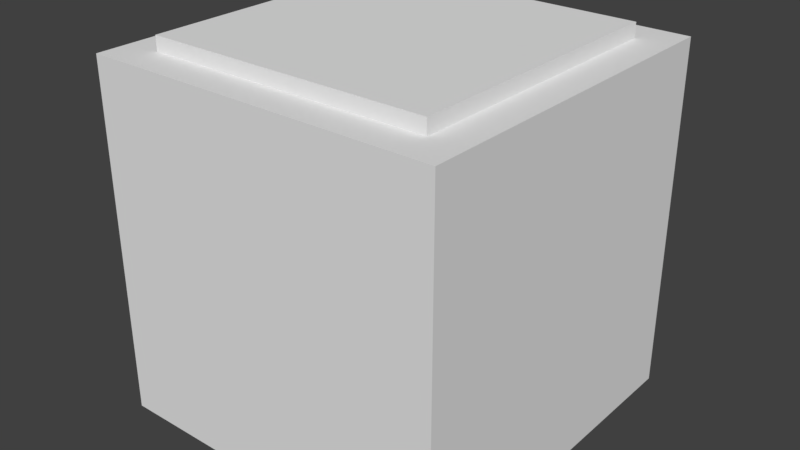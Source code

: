 # Source: blank_floor.blend  (saved by Blender 2.79.0; exported with 4.5.12 LTS)
import bpy
from mathutils import Matrix  # noqa: F401  (used for matrix-valued properties, if any)

bpy.ops.wm.read_factory_settings(use_empty=True)
scene = bpy.context.scene
scene.name = 'Scene'

# ---- collections
col_collection_1 = bpy.data.collections.new('Collection 1'); scene.collection.children.link(col_collection_1)

# ---- world
world_world = bpy.data.worlds.new('World'); scene.world = world_world
world_world.color = (0.05088, 0.05088, 0.05088)
world_world.use_sun_shadow = False
world_world.sun_shadow_jitter_overblur = 0.0
world_world.cycles.sampling_method = 'MANUAL'

# ---- meshes
me_cube_001 = bpy.data.meshes.new('Cube.001')
me_cube_001.from_pydata([(-0.5, 0.5, -1.0), (-0.5, -0.5, -1.0), (-0.4015, 0.4015, -2.936e-09), (-0.4015, -0.4015, -2.687e-08), (0.5, 0.5, -1.0), (0.5, -0.5, -1.0), (0.4015, 0.4015, -2.936e-09), (0.4015, -0.4015, -2.687e-08), (-0.5, -0.5, -2.98e-08), (-0.5, 0.5, 0.0), (0.5, 0.5, 0.0), (0.5, -0.5, -2.98e-08), (-0.4015, 0.4015, 0.04044), (-0.4015, -0.4015, 0.04044), (0.4015, 0.4015, 0.04044), (0.4015, -0.4015, 0.04044)], [], [(0, 1, 8, 9), (7, 6, 14, 15), (10, 11, 5, 4), (4, 5, 1, 0), (9, 10, 4, 0), (11, 8, 1, 5), (3, 2, 9, 8), (2, 6, 10, 9), (7, 3, 8, 11), (6, 7, 11, 10), (12, 13, 15, 14), (6, 2, 12, 14), (3, 7, 15, 13), (2, 3, 13, 12)])
me_cube_001.use_remesh_preserve_volume = False
me_cube_001.use_remesh_preserve_attributes = False
me_cube_001.use_mirror_vertex_groups = False
me_cube_001.update()

# ---- objects
ob_cube = bpy.data.objects.new('Cube', me_cube_001)

# ---- transforms, parenting, visibility, modifiers, constraints
ob_cube.location = (0.0, 0.0, 0.0)
ob_cube.lineart.crease_threshold = 0.0

# ---- collection membership
col_collection_1.objects.link(ob_cube)

# ---- scene / render settings (as saved in the file)
scene.frame_start = 1; scene.frame_end = 250; scene.frame_set(1)
scene.render.engine = 'BLENDER_EEVEE_NEXT'
scene.render.resolution_percentage = 50
scene.render.dither_intensity = 0.0
scene.cycles.use_denoising = False
scene.cycles.samples = 128
scene.cycles.sampling_pattern = 'TABULATED_SOBOL'
scene.cycles.use_adaptive_sampling = False
scene.cycles.use_light_tree = False
scene.cycles.blur_glossy = 0.0
scene.cycles.sample_clamp_indirect = 0.0
scene.view_settings.view_transform = 'Standard'
bpy.context.view_layer.update()

# ---- added for rendering (the .blend has no active camera and no usable light): camera, sun
cam_auto = bpy.data.cameras.new('AutoCamera')
cam_auto.lens = 50.0
cam_auto.sensor_width = 36.0
cam_auto.clip_end = 1000.0
ob_auto_camera = bpy.data.objects.new('AutoCamera', cam_auto)
scene.collection.objects.link(ob_auto_camera)
ob_auto_camera.location = (1.62443, -1.94931, 0.819764)
ob_auto_camera.rotation_euler = (1.09748, -7.21219e-08, 0.694738)
scene.camera = ob_auto_camera
light_auto_sun = bpy.data.lights.new('AutoSun', 'SUN')
light_auto_sun.energy = 3.0
light_auto_sun.angle = 0.0523599
ob_auto_sun = bpy.data.objects.new('AutoSun', light_auto_sun)
scene.collection.objects.link(ob_auto_sun)
ob_auto_sun.rotation_euler = (0.872665, 0.174533, 0.523599)
bpy.context.view_layer.update()
